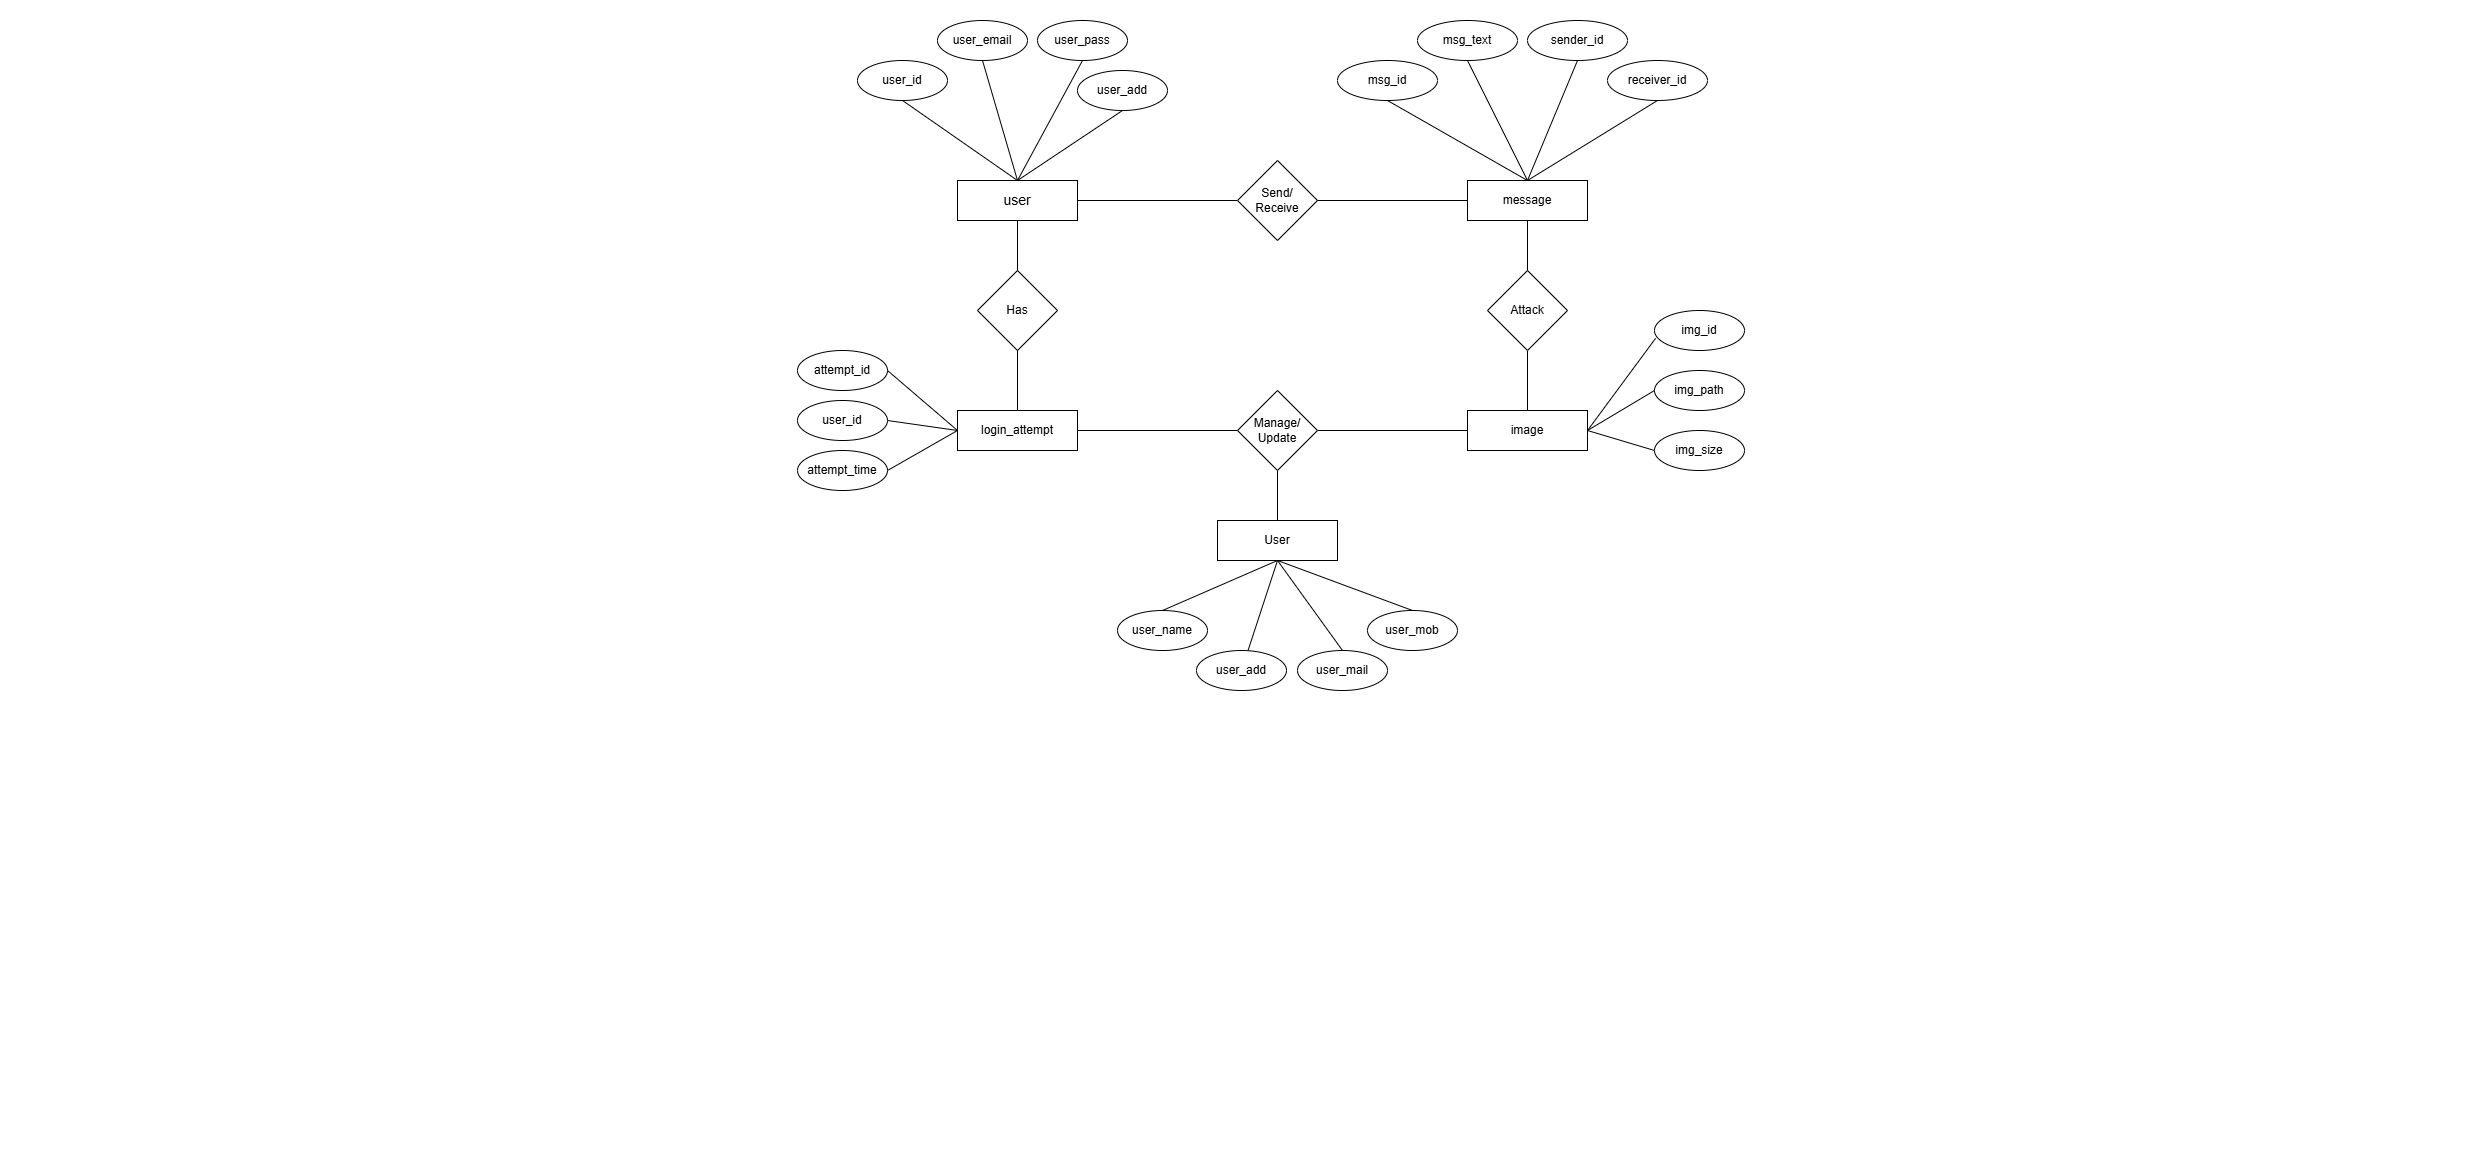

The diagram above was exported from draw.io. Its source (the exported page's mxGraphModel, read from the mxfile embedded in the PNG):
<mxGraphModel dx="1924" dy="555" grid="1" gridSize="10" guides="1" tooltips="1" connect="1" arrows="1" fold="1" page="1" pageScale="1" pageWidth="827" pageHeight="1169" math="0" shadow="0">
  <root>
    <mxCell id="0" />
    <mxCell id="1" parent="0" />
    <mxCell id="B16mxR65rJLdn44BbOdQ-24" style="edgeStyle=none;rounded=0;orthogonalLoop=1;jettySize=auto;html=1;exitX=1;exitY=0.5;exitDx=0;exitDy=0;exitPerimeter=0;entryX=0;entryY=0.5;entryDx=0;entryDy=0;endArrow=none;startFill=0;" edge="1" parent="1" target="B16mxR65rJLdn44BbOdQ-12">
      <mxGeometry relative="1" as="geometry">
        <mxPoint x="486" y="200" as="sourcePoint" />
      </mxGeometry>
    </mxCell>
    <mxCell id="B16mxR65rJLdn44BbOdQ-47" style="rounded=0;orthogonalLoop=1;jettySize=auto;html=1;exitX=0.5;exitY=1;exitDx=0;exitDy=0;entryX=0.5;entryY=0;entryDx=0;entryDy=0;endArrow=none;startFill=0;" edge="1" parent="1" source="B16mxR65rJLdn44BbOdQ-2" target="B16mxR65rJLdn44BbOdQ-25">
      <mxGeometry relative="1" as="geometry" />
    </mxCell>
    <mxCell id="B16mxR65rJLdn44BbOdQ-2" value="&lt;font style=&quot;font-size: 14px;&quot;&gt;user&lt;/font&gt;" style="rounded=0;whiteSpace=wrap;html=1;" vertex="1" parent="1">
      <mxGeometry x="130" y="180" width="120" height="40" as="geometry" />
    </mxCell>
    <mxCell id="B16mxR65rJLdn44BbOdQ-8" style="edgeStyle=none;rounded=0;orthogonalLoop=1;jettySize=auto;html=1;exitX=0.5;exitY=1;exitDx=0;exitDy=0;entryX=0.5;entryY=0;entryDx=0;entryDy=0;endArrow=none;startFill=0;" edge="1" parent="1" source="B16mxR65rJLdn44BbOdQ-3" target="B16mxR65rJLdn44BbOdQ-2">
      <mxGeometry relative="1" as="geometry" />
    </mxCell>
    <mxCell id="B16mxR65rJLdn44BbOdQ-3" value="user_id" style="ellipse;whiteSpace=wrap;html=1;" vertex="1" parent="1">
      <mxGeometry x="30" y="60" width="90" height="40" as="geometry" />
    </mxCell>
    <mxCell id="B16mxR65rJLdn44BbOdQ-9" style="rounded=0;orthogonalLoop=1;jettySize=auto;html=1;exitX=0.5;exitY=1;exitDx=0;exitDy=0;entryX=0.5;entryY=0;entryDx=0;entryDy=0;endArrow=none;startFill=0;" edge="1" parent="1" source="B16mxR65rJLdn44BbOdQ-4" target="B16mxR65rJLdn44BbOdQ-2">
      <mxGeometry relative="1" as="geometry" />
    </mxCell>
    <mxCell id="B16mxR65rJLdn44BbOdQ-4" value="user_email" style="ellipse;whiteSpace=wrap;html=1;" vertex="1" parent="1">
      <mxGeometry x="110" y="20" width="90" height="40" as="geometry" />
    </mxCell>
    <mxCell id="B16mxR65rJLdn44BbOdQ-10" style="rounded=0;orthogonalLoop=1;jettySize=auto;html=1;exitX=0.5;exitY=1;exitDx=0;exitDy=0;endArrow=none;startFill=0;" edge="1" parent="1" source="B16mxR65rJLdn44BbOdQ-5">
      <mxGeometry relative="1" as="geometry">
        <mxPoint x="190" y="180" as="targetPoint" />
      </mxGeometry>
    </mxCell>
    <mxCell id="B16mxR65rJLdn44BbOdQ-5" value="user_pass" style="ellipse;whiteSpace=wrap;html=1;" vertex="1" parent="1">
      <mxGeometry x="210" y="20" width="90" height="40" as="geometry" />
    </mxCell>
    <mxCell id="B16mxR65rJLdn44BbOdQ-11" style="edgeStyle=none;rounded=0;orthogonalLoop=1;jettySize=auto;html=1;exitX=0.5;exitY=1;exitDx=0;exitDy=0;entryX=0.5;entryY=0;entryDx=0;entryDy=0;endArrow=none;startFill=0;" edge="1" parent="1" source="B16mxR65rJLdn44BbOdQ-6" target="B16mxR65rJLdn44BbOdQ-2">
      <mxGeometry relative="1" as="geometry" />
    </mxCell>
    <mxCell id="B16mxR65rJLdn44BbOdQ-6" value="user_add" style="ellipse;whiteSpace=wrap;html=1;" vertex="1" parent="1">
      <mxGeometry x="250" y="70" width="90" height="40" as="geometry" />
    </mxCell>
    <mxCell id="B16mxR65rJLdn44BbOdQ-49" style="rounded=0;orthogonalLoop=1;jettySize=auto;html=1;exitX=0.5;exitY=1;exitDx=0;exitDy=0;entryX=0.5;entryY=0;entryDx=0;entryDy=0;endArrow=none;startFill=0;" edge="1" parent="1" source="B16mxR65rJLdn44BbOdQ-12" target="B16mxR65rJLdn44BbOdQ-46">
      <mxGeometry relative="1" as="geometry" />
    </mxCell>
    <mxCell id="B16mxR65rJLdn44BbOdQ-12" value="message" style="rounded=0;whiteSpace=wrap;html=1;" vertex="1" parent="1">
      <mxGeometry x="640" y="180" width="120" height="40" as="geometry" />
    </mxCell>
    <mxCell id="B16mxR65rJLdn44BbOdQ-19" style="rounded=0;orthogonalLoop=1;jettySize=auto;html=1;exitX=0.5;exitY=1;exitDx=0;exitDy=0;entryX=0.5;entryY=0;entryDx=0;entryDy=0;endArrow=none;startFill=0;" edge="1" parent="1" source="B16mxR65rJLdn44BbOdQ-13" target="B16mxR65rJLdn44BbOdQ-12">
      <mxGeometry relative="1" as="geometry" />
    </mxCell>
    <mxCell id="B16mxR65rJLdn44BbOdQ-13" value="msg_id" style="ellipse;whiteSpace=wrap;html=1;" vertex="1" parent="1">
      <mxGeometry x="510" y="60" width="100" height="40" as="geometry" />
    </mxCell>
    <mxCell id="B16mxR65rJLdn44BbOdQ-20" style="rounded=0;orthogonalLoop=1;jettySize=auto;html=1;exitX=0.5;exitY=1;exitDx=0;exitDy=0;endArrow=none;startFill=0;" edge="1" parent="1" source="B16mxR65rJLdn44BbOdQ-14">
      <mxGeometry relative="1" as="geometry">
        <mxPoint x="700" y="180" as="targetPoint" />
      </mxGeometry>
    </mxCell>
    <mxCell id="B16mxR65rJLdn44BbOdQ-14" value="msg_text" style="ellipse;whiteSpace=wrap;html=1;" vertex="1" parent="1">
      <mxGeometry x="590" y="20" width="100" height="40" as="geometry" />
    </mxCell>
    <mxCell id="B16mxR65rJLdn44BbOdQ-21" style="rounded=0;orthogonalLoop=1;jettySize=auto;html=1;exitX=0.5;exitY=1;exitDx=0;exitDy=0;endArrow=none;startFill=0;" edge="1" parent="1" source="B16mxR65rJLdn44BbOdQ-15">
      <mxGeometry relative="1" as="geometry">
        <mxPoint x="700" y="180" as="targetPoint" />
      </mxGeometry>
    </mxCell>
    <mxCell id="B16mxR65rJLdn44BbOdQ-15" value="sender_id" style="ellipse;whiteSpace=wrap;html=1;" vertex="1" parent="1">
      <mxGeometry x="700" y="20" width="100" height="40" as="geometry" />
    </mxCell>
    <mxCell id="B16mxR65rJLdn44BbOdQ-22" style="edgeStyle=none;rounded=0;orthogonalLoop=1;jettySize=auto;html=1;exitX=0.5;exitY=1;exitDx=0;exitDy=0;endArrow=none;startFill=0;" edge="1" parent="1" source="B16mxR65rJLdn44BbOdQ-16">
      <mxGeometry relative="1" as="geometry">
        <mxPoint x="700" y="180" as="targetPoint" />
      </mxGeometry>
    </mxCell>
    <mxCell id="B16mxR65rJLdn44BbOdQ-16" value="receiver_id" style="ellipse;whiteSpace=wrap;html=1;" vertex="1" parent="1">
      <mxGeometry x="780" y="60" width="100" height="40" as="geometry" />
    </mxCell>
    <mxCell id="B16mxR65rJLdn44BbOdQ-23" style="rounded=0;orthogonalLoop=1;jettySize=auto;html=1;exitX=1;exitY=0.5;exitDx=0;exitDy=0;entryX=0;entryY=0.5;entryDx=0;entryDy=0;endArrow=none;startFill=0;" edge="1" parent="1" source="B16mxR65rJLdn44BbOdQ-2" target="B16mxR65rJLdn44BbOdQ-26">
      <mxGeometry relative="1" as="geometry">
        <mxPoint x="400" y="200" as="targetPoint" />
      </mxGeometry>
    </mxCell>
    <mxCell id="B16mxR65rJLdn44BbOdQ-25" value="Has" style="rhombus;whiteSpace=wrap;html=1;" vertex="1" parent="1">
      <mxGeometry x="150" y="270" width="80" height="80" as="geometry" />
    </mxCell>
    <mxCell id="B16mxR65rJLdn44BbOdQ-26" value="&lt;font style=&quot;font-size: 12px;&quot;&gt;Send/&lt;/font&gt;&lt;div&gt;&lt;font style=&quot;font-size: 12px;&quot;&gt;Receive&lt;/font&gt;&lt;/div&gt;" style="rhombus;whiteSpace=wrap;html=1;" vertex="1" parent="1">
      <mxGeometry x="410" y="160" width="80" height="80" as="geometry" />
    </mxCell>
    <mxCell id="B16mxR65rJLdn44BbOdQ-51" style="rounded=0;orthogonalLoop=1;jettySize=auto;html=1;exitX=1;exitY=0.5;exitDx=0;exitDy=0;entryX=0;entryY=0.5;entryDx=0;entryDy=0;endArrow=none;startFill=0;" edge="1" parent="1" source="B16mxR65rJLdn44BbOdQ-27" target="B16mxR65rJLdn44BbOdQ-28">
      <mxGeometry relative="1" as="geometry" />
    </mxCell>
    <mxCell id="B16mxR65rJLdn44BbOdQ-27" value="login_attempt" style="rounded=0;whiteSpace=wrap;html=1;" vertex="1" parent="1">
      <mxGeometry x="130" y="410" width="120" height="40" as="geometry" />
    </mxCell>
    <mxCell id="B16mxR65rJLdn44BbOdQ-52" style="edgeStyle=none;rounded=0;orthogonalLoop=1;jettySize=auto;html=1;exitX=1;exitY=0.5;exitDx=0;exitDy=0;entryX=0;entryY=0.5;entryDx=0;entryDy=0;endArrow=none;startFill=0;" edge="1" parent="1" source="B16mxR65rJLdn44BbOdQ-28" target="B16mxR65rJLdn44BbOdQ-29">
      <mxGeometry relative="1" as="geometry" />
    </mxCell>
    <mxCell id="B16mxR65rJLdn44BbOdQ-53" style="edgeStyle=none;rounded=0;orthogonalLoop=1;jettySize=auto;html=1;exitX=0.5;exitY=1;exitDx=0;exitDy=0;entryX=0.5;entryY=0;entryDx=0;entryDy=0;endArrow=none;startFill=0;" edge="1" parent="1" source="B16mxR65rJLdn44BbOdQ-28" target="B16mxR65rJLdn44BbOdQ-30">
      <mxGeometry relative="1" as="geometry" />
    </mxCell>
    <mxCell id="B16mxR65rJLdn44BbOdQ-28" value="Manage/&lt;div&gt;Update&lt;/div&gt;" style="rhombus;whiteSpace=wrap;html=1;" vertex="1" parent="1">
      <mxGeometry x="410" y="390" width="80" height="80" as="geometry" />
    </mxCell>
    <mxCell id="B16mxR65rJLdn44BbOdQ-29" value="image" style="rounded=0;whiteSpace=wrap;html=1;" vertex="1" parent="1">
      <mxGeometry x="640" y="410" width="120" height="40" as="geometry" />
    </mxCell>
    <mxCell id="B16mxR65rJLdn44BbOdQ-37" style="rounded=0;orthogonalLoop=1;jettySize=auto;html=1;exitX=0.5;exitY=1;exitDx=0;exitDy=0;endArrow=none;startFill=0;" edge="1" parent="1" source="B16mxR65rJLdn44BbOdQ-30" target="B16mxR65rJLdn44BbOdQ-32">
      <mxGeometry relative="1" as="geometry" />
    </mxCell>
    <mxCell id="B16mxR65rJLdn44BbOdQ-38" style="edgeStyle=none;rounded=0;orthogonalLoop=1;jettySize=auto;html=1;exitX=0.5;exitY=1;exitDx=0;exitDy=0;entryX=0.5;entryY=0;entryDx=0;entryDy=0;endArrow=none;startFill=0;" edge="1" parent="1" source="B16mxR65rJLdn44BbOdQ-30" target="B16mxR65rJLdn44BbOdQ-33">
      <mxGeometry relative="1" as="geometry" />
    </mxCell>
    <mxCell id="B16mxR65rJLdn44BbOdQ-30" value="User" style="rounded=0;whiteSpace=wrap;html=1;" vertex="1" parent="1">
      <mxGeometry x="390" y="520" width="120" height="40" as="geometry" />
    </mxCell>
    <mxCell id="B16mxR65rJLdn44BbOdQ-36" style="rounded=0;orthogonalLoop=1;jettySize=auto;html=1;exitX=0.5;exitY=0;exitDx=0;exitDy=0;entryX=0.5;entryY=1;entryDx=0;entryDy=0;endArrow=none;startFill=0;" edge="1" parent="1" source="B16mxR65rJLdn44BbOdQ-31" target="B16mxR65rJLdn44BbOdQ-30">
      <mxGeometry relative="1" as="geometry" />
    </mxCell>
    <mxCell id="B16mxR65rJLdn44BbOdQ-31" value="user_name" style="ellipse;whiteSpace=wrap;html=1;" vertex="1" parent="1">
      <mxGeometry x="290" y="610" width="90" height="40" as="geometry" />
    </mxCell>
    <mxCell id="B16mxR65rJLdn44BbOdQ-32" value="user_add" style="ellipse;whiteSpace=wrap;html=1;" vertex="1" parent="1">
      <mxGeometry x="369" y="650" width="90" height="40" as="geometry" />
    </mxCell>
    <mxCell id="B16mxR65rJLdn44BbOdQ-33" value="user_mail" style="ellipse;whiteSpace=wrap;html=1;" vertex="1" parent="1">
      <mxGeometry x="470" y="650" width="90" height="40" as="geometry" />
    </mxCell>
    <mxCell id="B16mxR65rJLdn44BbOdQ-39" style="edgeStyle=none;rounded=0;orthogonalLoop=1;jettySize=auto;html=1;exitX=0.5;exitY=0;exitDx=0;exitDy=0;entryX=0.5;entryY=1;entryDx=0;entryDy=0;endArrow=none;startFill=0;" edge="1" parent="1" source="B16mxR65rJLdn44BbOdQ-34" target="B16mxR65rJLdn44BbOdQ-30">
      <mxGeometry relative="1" as="geometry" />
    </mxCell>
    <mxCell id="B16mxR65rJLdn44BbOdQ-34" value="user_mob" style="ellipse;whiteSpace=wrap;html=1;" vertex="1" parent="1">
      <mxGeometry x="540" y="610" width="90" height="40" as="geometry" />
    </mxCell>
    <mxCell id="B16mxR65rJLdn44BbOdQ-40" value="img_id" style="ellipse;whiteSpace=wrap;html=1;" vertex="1" parent="1">
      <mxGeometry x="827" y="310" width="90" height="40" as="geometry" />
    </mxCell>
    <mxCell id="B16mxR65rJLdn44BbOdQ-44" style="edgeStyle=none;rounded=0;orthogonalLoop=1;jettySize=auto;html=1;exitX=0;exitY=0.5;exitDx=0;exitDy=0;entryX=1;entryY=0.5;entryDx=0;entryDy=0;endArrow=none;startFill=0;" edge="1" parent="1" source="B16mxR65rJLdn44BbOdQ-41" target="B16mxR65rJLdn44BbOdQ-29">
      <mxGeometry relative="1" as="geometry" />
    </mxCell>
    <mxCell id="B16mxR65rJLdn44BbOdQ-41" value="img_path" style="ellipse;whiteSpace=wrap;html=1;" vertex="1" parent="1">
      <mxGeometry x="827" y="370" width="90" height="40" as="geometry" />
    </mxCell>
    <mxCell id="B16mxR65rJLdn44BbOdQ-45" style="edgeStyle=none;rounded=0;orthogonalLoop=1;jettySize=auto;html=1;exitX=0;exitY=0.5;exitDx=0;exitDy=0;entryX=1;entryY=0.5;entryDx=0;entryDy=0;endArrow=none;startFill=0;" edge="1" parent="1" source="B16mxR65rJLdn44BbOdQ-42" target="B16mxR65rJLdn44BbOdQ-29">
      <mxGeometry relative="1" as="geometry" />
    </mxCell>
    <mxCell id="B16mxR65rJLdn44BbOdQ-42" value="img_size" style="ellipse;whiteSpace=wrap;html=1;" vertex="1" parent="1">
      <mxGeometry x="827" y="430" width="90" height="40" as="geometry" />
    </mxCell>
    <mxCell id="B16mxR65rJLdn44BbOdQ-43" style="rounded=0;orthogonalLoop=1;jettySize=auto;html=1;entryX=0.012;entryY=0.696;entryDx=0;entryDy=0;entryPerimeter=0;endArrow=none;startFill=0;" edge="1" parent="1" target="B16mxR65rJLdn44BbOdQ-40">
      <mxGeometry relative="1" as="geometry">
        <mxPoint x="760" y="430" as="sourcePoint" />
      </mxGeometry>
    </mxCell>
    <mxCell id="B16mxR65rJLdn44BbOdQ-50" style="edgeStyle=none;rounded=0;orthogonalLoop=1;jettySize=auto;html=1;exitX=0.5;exitY=1;exitDx=0;exitDy=0;entryX=0.5;entryY=0;entryDx=0;entryDy=0;endArrow=none;startFill=0;" edge="1" parent="1" source="B16mxR65rJLdn44BbOdQ-46" target="B16mxR65rJLdn44BbOdQ-29">
      <mxGeometry relative="1" as="geometry" />
    </mxCell>
    <mxCell id="B16mxR65rJLdn44BbOdQ-46" value="Attack" style="rhombus;whiteSpace=wrap;html=1;" vertex="1" parent="1">
      <mxGeometry x="660" y="270" width="80" height="80" as="geometry" />
    </mxCell>
    <mxCell id="B16mxR65rJLdn44BbOdQ-48" style="edgeStyle=none;rounded=0;orthogonalLoop=1;jettySize=auto;html=1;exitX=0.5;exitY=1;exitDx=0;exitDy=0;entryX=0.5;entryY=0;entryDx=0;entryDy=0;endArrow=none;startFill=0;" edge="1" parent="1" source="B16mxR65rJLdn44BbOdQ-25" target="B16mxR65rJLdn44BbOdQ-27">
      <mxGeometry relative="1" as="geometry" />
    </mxCell>
    <mxCell id="B16mxR65rJLdn44BbOdQ-57" style="rounded=0;orthogonalLoop=1;jettySize=auto;html=1;exitX=1;exitY=0.5;exitDx=0;exitDy=0;entryX=0;entryY=0.5;entryDx=0;entryDy=0;endArrow=none;startFill=0;" edge="1" parent="1" source="B16mxR65rJLdn44BbOdQ-54" target="B16mxR65rJLdn44BbOdQ-27">
      <mxGeometry relative="1" as="geometry" />
    </mxCell>
    <mxCell id="B16mxR65rJLdn44BbOdQ-54" value="attempt_id" style="ellipse;whiteSpace=wrap;html=1;" vertex="1" parent="1">
      <mxGeometry x="-30" y="350" width="90" height="40" as="geometry" />
    </mxCell>
    <mxCell id="B16mxR65rJLdn44BbOdQ-58" style="rounded=0;orthogonalLoop=1;jettySize=auto;html=1;exitX=1;exitY=0.5;exitDx=0;exitDy=0;endArrow=none;startFill=0;" edge="1" parent="1" source="B16mxR65rJLdn44BbOdQ-55">
      <mxGeometry relative="1" as="geometry">
        <mxPoint x="130" y="430" as="targetPoint" />
      </mxGeometry>
    </mxCell>
    <mxCell id="B16mxR65rJLdn44BbOdQ-55" value="user_id" style="ellipse;whiteSpace=wrap;html=1;" vertex="1" parent="1">
      <mxGeometry x="-30" y="400" width="90" height="40" as="geometry" />
    </mxCell>
    <mxCell id="B16mxR65rJLdn44BbOdQ-59" style="edgeStyle=none;rounded=0;orthogonalLoop=1;jettySize=auto;html=1;exitX=1;exitY=0.5;exitDx=0;exitDy=0;endArrow=none;startFill=0;" edge="1" parent="1" source="B16mxR65rJLdn44BbOdQ-56">
      <mxGeometry relative="1" as="geometry">
        <mxPoint x="130" y="430" as="targetPoint" />
      </mxGeometry>
    </mxCell>
    <mxCell id="B16mxR65rJLdn44BbOdQ-56" value="attempt_time" style="ellipse;whiteSpace=wrap;html=1;" vertex="1" parent="1">
      <mxGeometry x="-30" y="450" width="90" height="40" as="geometry" />
    </mxCell>
  </root>
</mxGraphModel>